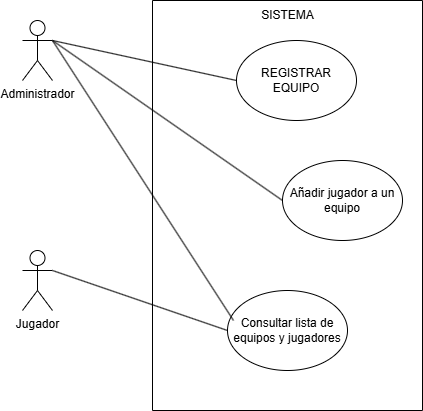

The diagram above was exported from draw.io. Its source (the exported page's mxGraphModel, read from the mxfile embedded in the PNG):
<mxGraphModel dx="816" dy="481" grid="1" gridSize="10" guides="1" tooltips="1" connect="1" arrows="1" fold="1" page="1" pageScale="1" pageWidth="827" pageHeight="1169" math="0" shadow="0">
  <root>
    <mxCell id="0" />
    <mxCell id="1" parent="0" />
    <mxCell id="fZVzlcuCRBiqKmr5Bvob-1" value="Administrador" style="shape=umlActor;verticalLabelPosition=bottom;verticalAlign=top;html=1;" parent="1" vertex="1">
      <mxGeometry x="80" y="150" width="30" height="60" as="geometry" />
    </mxCell>
    <mxCell id="fZVzlcuCRBiqKmr5Bvob-2" value="Jugador&lt;div&gt;&lt;br&gt;&lt;/div&gt;" style="shape=umlActor;verticalLabelPosition=bottom;verticalAlign=top;html=1;" parent="1" vertex="1">
      <mxGeometry x="80" y="380" width="30" height="60" as="geometry" />
    </mxCell>
    <mxCell id="fZVzlcuCRBiqKmr5Bvob-3" value="" style="swimlane;startSize=0;" parent="1" vertex="1">
      <mxGeometry x="210" y="130" width="270" height="410" as="geometry" />
    </mxCell>
    <mxCell id="fZVzlcuCRBiqKmr5Bvob-4" value="SISTEMA" style="text;html=1;align=center;verticalAlign=middle;resizable=0;points=[];autosize=1;strokeColor=none;fillColor=none;" parent="fZVzlcuCRBiqKmr5Bvob-3" vertex="1">
      <mxGeometry x="95" width="80" height="30" as="geometry" />
    </mxCell>
    <mxCell id="fZVzlcuCRBiqKmr5Bvob-5" value="REGISTRAR EQUIPO" style="ellipse;whiteSpace=wrap;html=1;" parent="fZVzlcuCRBiqKmr5Bvob-3" vertex="1">
      <mxGeometry x="84" y="40" width="120" height="80" as="geometry" />
    </mxCell>
    <mxCell id="fZVzlcuCRBiqKmr5Bvob-6" value="Añadir jugador a un equipo" style="ellipse;whiteSpace=wrap;html=1;" parent="fZVzlcuCRBiqKmr5Bvob-3" vertex="1">
      <mxGeometry x="130" y="160" width="120" height="80" as="geometry" />
    </mxCell>
    <mxCell id="fZVzlcuCRBiqKmr5Bvob-7" value="Consultar lista de equipos y jugadores" style="ellipse;whiteSpace=wrap;html=1;" parent="fZVzlcuCRBiqKmr5Bvob-3" vertex="1">
      <mxGeometry x="75" y="290" width="120" height="80" as="geometry" />
    </mxCell>
    <mxCell id="fZVzlcuCRBiqKmr5Bvob-9" value="" style="endArrow=none;html=1;rounded=0;exitX=1;exitY=0.3333333333333333;exitDx=0;exitDy=0;exitPerimeter=0;entryX=0;entryY=0.5;entryDx=0;entryDy=0;" parent="1" source="fZVzlcuCRBiqKmr5Bvob-2" target="fZVzlcuCRBiqKmr5Bvob-7" edge="1">
      <mxGeometry width="50" height="50" relative="1" as="geometry">
        <mxPoint x="120" y="410" as="sourcePoint" />
        <mxPoint x="230" y="320" as="targetPoint" />
      </mxGeometry>
    </mxCell>
    <mxCell id="fZVzlcuCRBiqKmr5Bvob-10" value="" style="endArrow=none;html=1;rounded=0;exitX=1;exitY=0.3333333333333333;exitDx=0;exitDy=0;exitPerimeter=0;entryX=0;entryY=0.5;entryDx=0;entryDy=0;" parent="1" source="fZVzlcuCRBiqKmr5Bvob-1" target="fZVzlcuCRBiqKmr5Bvob-5" edge="1">
      <mxGeometry width="50" height="50" relative="1" as="geometry">
        <mxPoint x="210" y="270" as="sourcePoint" />
        <mxPoint x="260" y="220" as="targetPoint" />
      </mxGeometry>
    </mxCell>
    <mxCell id="fZVzlcuCRBiqKmr5Bvob-11" value="" style="endArrow=none;html=1;rounded=0;entryX=0;entryY=0.5;entryDx=0;entryDy=0;exitX=1;exitY=0.3333333333333333;exitDx=0;exitDy=0;exitPerimeter=0;" parent="1" source="fZVzlcuCRBiqKmr5Bvob-1" target="fZVzlcuCRBiqKmr5Bvob-6" edge="1">
      <mxGeometry width="50" height="50" relative="1" as="geometry">
        <mxPoint x="80" y="320" as="sourcePoint" />
        <mxPoint x="130" y="270" as="targetPoint" />
      </mxGeometry>
    </mxCell>
    <mxCell id="fZVzlcuCRBiqKmr5Bvob-12" value="" style="endArrow=none;html=1;rounded=0;entryX=0.05;entryY=0.375;entryDx=0;entryDy=0;entryPerimeter=0;exitX=1;exitY=0.3333333333333333;exitDx=0;exitDy=0;exitPerimeter=0;" parent="1" source="fZVzlcuCRBiqKmr5Bvob-1" target="fZVzlcuCRBiqKmr5Bvob-7" edge="1">
      <mxGeometry width="50" height="50" relative="1" as="geometry">
        <mxPoint x="180" y="350" as="sourcePoint" />
        <mxPoint x="230" y="300" as="targetPoint" />
      </mxGeometry>
    </mxCell>
  </root>
</mxGraphModel>